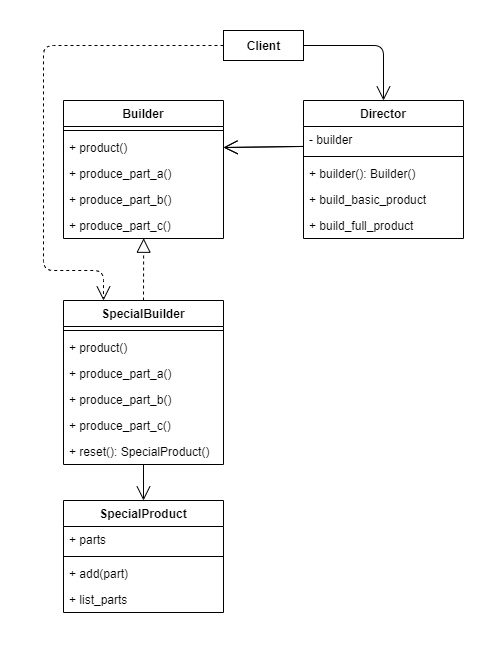

The diagram above was exported from draw.io. Its source (the exported page's mxGraphModel, read from the mxfile embedded in the PNG):
<mxGraphModel dx="922" dy="814" grid="1" gridSize="10" guides="1" tooltips="1" connect="1" arrows="1" fold="1" page="1" pageScale="1" pageWidth="827" pageHeight="1169" math="0" shadow="0">
  <root>
    <mxCell id="dxyIyaWmIYE9aT3Z7omO-0" />
    <mxCell id="dxyIyaWmIYE9aT3Z7omO-1" parent="dxyIyaWmIYE9aT3Z7omO-0" />
    <mxCell id="aPrl_Za5_vIqRVUp8qrX-38" value="Builder" style="swimlane;fontStyle=1;align=center;verticalAlign=top;childLayout=stackLayout;horizontal=1;startSize=26;horizontalStack=0;resizeParent=1;resizeParentMax=0;resizeLast=0;collapsible=1;marginBottom=0;" vertex="1" parent="dxyIyaWmIYE9aT3Z7omO-1">
      <mxGeometry x="80" y="200" width="160" height="138" as="geometry" />
    </mxCell>
    <mxCell id="aPrl_Za5_vIqRVUp8qrX-40" value="" style="line;strokeWidth=1;fillColor=none;align=left;verticalAlign=middle;spacingTop=-1;spacingLeft=3;spacingRight=3;rotatable=0;labelPosition=right;points=[];portConstraint=eastwest;" vertex="1" parent="aPrl_Za5_vIqRVUp8qrX-38">
      <mxGeometry y="26" width="160" height="8" as="geometry" />
    </mxCell>
    <mxCell id="aPrl_Za5_vIqRVUp8qrX-41" value="+ product()" style="text;strokeColor=none;fillColor=none;align=left;verticalAlign=top;spacingLeft=4;spacingRight=4;overflow=hidden;rotatable=0;points=[[0,0.5],[1,0.5]];portConstraint=eastwest;" vertex="1" parent="aPrl_Za5_vIqRVUp8qrX-38">
      <mxGeometry y="34" width="160" height="26" as="geometry" />
    </mxCell>
    <mxCell id="aPrl_Za5_vIqRVUp8qrX-42" value="+ produce_part_a()" style="text;strokeColor=none;fillColor=none;align=left;verticalAlign=top;spacingLeft=4;spacingRight=4;overflow=hidden;rotatable=0;points=[[0,0.5],[1,0.5]];portConstraint=eastwest;" vertex="1" parent="aPrl_Za5_vIqRVUp8qrX-38">
      <mxGeometry y="60" width="160" height="26" as="geometry" />
    </mxCell>
    <mxCell id="aPrl_Za5_vIqRVUp8qrX-43" value="+ produce_part_b()" style="text;strokeColor=none;fillColor=none;align=left;verticalAlign=top;spacingLeft=4;spacingRight=4;overflow=hidden;rotatable=0;points=[[0,0.5],[1,0.5]];portConstraint=eastwest;" vertex="1" parent="aPrl_Za5_vIqRVUp8qrX-38">
      <mxGeometry y="86" width="160" height="26" as="geometry" />
    </mxCell>
    <mxCell id="aPrl_Za5_vIqRVUp8qrX-44" value="+ produce_part_c()" style="text;strokeColor=none;fillColor=none;align=left;verticalAlign=top;spacingLeft=4;spacingRight=4;overflow=hidden;rotatable=0;points=[[0,0.5],[1,0.5]];portConstraint=eastwest;" vertex="1" parent="aPrl_Za5_vIqRVUp8qrX-38">
      <mxGeometry y="112" width="160" height="26" as="geometry" />
    </mxCell>
    <mxCell id="aPrl_Za5_vIqRVUp8qrX-45" value="SpecialBuilder" style="swimlane;fontStyle=1;align=center;verticalAlign=top;childLayout=stackLayout;horizontal=1;startSize=26;horizontalStack=0;resizeParent=1;resizeParentMax=0;resizeLast=0;collapsible=1;marginBottom=0;" vertex="1" parent="dxyIyaWmIYE9aT3Z7omO-1">
      <mxGeometry x="80" y="400" width="160" height="164" as="geometry" />
    </mxCell>
    <mxCell id="aPrl_Za5_vIqRVUp8qrX-46" value="" style="line;strokeWidth=1;fillColor=none;align=left;verticalAlign=middle;spacingTop=-1;spacingLeft=3;spacingRight=3;rotatable=0;labelPosition=right;points=[];portConstraint=eastwest;" vertex="1" parent="aPrl_Za5_vIqRVUp8qrX-45">
      <mxGeometry y="26" width="160" height="8" as="geometry" />
    </mxCell>
    <mxCell id="aPrl_Za5_vIqRVUp8qrX-47" value="+ product()" style="text;strokeColor=none;fillColor=none;align=left;verticalAlign=top;spacingLeft=4;spacingRight=4;overflow=hidden;rotatable=0;points=[[0,0.5],[1,0.5]];portConstraint=eastwest;" vertex="1" parent="aPrl_Za5_vIqRVUp8qrX-45">
      <mxGeometry y="34" width="160" height="26" as="geometry" />
    </mxCell>
    <mxCell id="aPrl_Za5_vIqRVUp8qrX-48" value="+ produce_part_a()" style="text;strokeColor=none;fillColor=none;align=left;verticalAlign=top;spacingLeft=4;spacingRight=4;overflow=hidden;rotatable=0;points=[[0,0.5],[1,0.5]];portConstraint=eastwest;" vertex="1" parent="aPrl_Za5_vIqRVUp8qrX-45">
      <mxGeometry y="60" width="160" height="26" as="geometry" />
    </mxCell>
    <mxCell id="aPrl_Za5_vIqRVUp8qrX-49" value="+ produce_part_b()" style="text;strokeColor=none;fillColor=none;align=left;verticalAlign=top;spacingLeft=4;spacingRight=4;overflow=hidden;rotatable=0;points=[[0,0.5],[1,0.5]];portConstraint=eastwest;" vertex="1" parent="aPrl_Za5_vIqRVUp8qrX-45">
      <mxGeometry y="86" width="160" height="26" as="geometry" />
    </mxCell>
    <mxCell id="aPrl_Za5_vIqRVUp8qrX-50" value="+ produce_part_c()" style="text;strokeColor=none;fillColor=none;align=left;verticalAlign=top;spacingLeft=4;spacingRight=4;overflow=hidden;rotatable=0;points=[[0,0.5],[1,0.5]];portConstraint=eastwest;" vertex="1" parent="aPrl_Za5_vIqRVUp8qrX-45">
      <mxGeometry y="112" width="160" height="26" as="geometry" />
    </mxCell>
    <mxCell id="aPrl_Za5_vIqRVUp8qrX-51" value="+ reset(): SpecialProduct()" style="text;strokeColor=none;fillColor=none;align=left;verticalAlign=top;spacingLeft=4;spacingRight=4;overflow=hidden;rotatable=0;points=[[0,0.5],[1,0.5]];portConstraint=eastwest;" vertex="1" parent="aPrl_Za5_vIqRVUp8qrX-45">
      <mxGeometry y="138" width="160" height="26" as="geometry" />
    </mxCell>
    <mxCell id="aPrl_Za5_vIqRVUp8qrX-52" value="" style="endArrow=block;dashed=1;endFill=0;endSize=12;html=1;exitX=0.5;exitY=0;exitDx=0;exitDy=0;entryX=0.501;entryY=0.99;entryDx=0;entryDy=0;entryPerimeter=0;" edge="1" parent="dxyIyaWmIYE9aT3Z7omO-1" source="aPrl_Za5_vIqRVUp8qrX-45" target="aPrl_Za5_vIqRVUp8qrX-44">
      <mxGeometry width="160" relative="1" as="geometry">
        <mxPoint x="370" y="340" as="sourcePoint" />
        <mxPoint x="160" y="340" as="targetPoint" />
      </mxGeometry>
    </mxCell>
    <mxCell id="aPrl_Za5_vIqRVUp8qrX-53" value="SpecialProduct" style="swimlane;fontStyle=1;align=center;verticalAlign=top;childLayout=stackLayout;horizontal=1;startSize=26;horizontalStack=0;resizeParent=1;resizeParentMax=0;resizeLast=0;collapsible=1;marginBottom=0;" vertex="1" parent="dxyIyaWmIYE9aT3Z7omO-1">
      <mxGeometry x="80" y="600" width="160" height="112" as="geometry" />
    </mxCell>
    <mxCell id="aPrl_Za5_vIqRVUp8qrX-54" value="+ parts" style="text;strokeColor=none;fillColor=none;align=left;verticalAlign=top;spacingLeft=4;spacingRight=4;overflow=hidden;rotatable=0;points=[[0,0.5],[1,0.5]];portConstraint=eastwest;" vertex="1" parent="aPrl_Za5_vIqRVUp8qrX-53">
      <mxGeometry y="26" width="160" height="26" as="geometry" />
    </mxCell>
    <mxCell id="aPrl_Za5_vIqRVUp8qrX-55" value="" style="line;strokeWidth=1;fillColor=none;align=left;verticalAlign=middle;spacingTop=-1;spacingLeft=3;spacingRight=3;rotatable=0;labelPosition=right;points=[];portConstraint=eastwest;" vertex="1" parent="aPrl_Za5_vIqRVUp8qrX-53">
      <mxGeometry y="52" width="160" height="8" as="geometry" />
    </mxCell>
    <mxCell id="aPrl_Za5_vIqRVUp8qrX-56" value="+ add(part)" style="text;strokeColor=none;fillColor=none;align=left;verticalAlign=top;spacingLeft=4;spacingRight=4;overflow=hidden;rotatable=0;points=[[0,0.5],[1,0.5]];portConstraint=eastwest;" vertex="1" parent="aPrl_Za5_vIqRVUp8qrX-53">
      <mxGeometry y="60" width="160" height="26" as="geometry" />
    </mxCell>
    <mxCell id="aPrl_Za5_vIqRVUp8qrX-57" value="+ list_parts" style="text;strokeColor=none;fillColor=none;align=left;verticalAlign=top;spacingLeft=4;spacingRight=4;overflow=hidden;rotatable=0;points=[[0,0.5],[1,0.5]];portConstraint=eastwest;" vertex="1" parent="aPrl_Za5_vIqRVUp8qrX-53">
      <mxGeometry y="86" width="160" height="26" as="geometry" />
    </mxCell>
    <mxCell id="aPrl_Za5_vIqRVUp8qrX-58" value="" style="endArrow=open;endFill=1;endSize=12;html=1;exitX=0.5;exitY=1;exitDx=0;exitDy=0;entryX=0.5;entryY=0;entryDx=0;entryDy=0;" edge="1" parent="dxyIyaWmIYE9aT3Z7omO-1" source="aPrl_Za5_vIqRVUp8qrX-45" target="aPrl_Za5_vIqRVUp8qrX-53">
      <mxGeometry width="160" relative="1" as="geometry">
        <mxPoint x="240" y="650" as="sourcePoint" />
        <mxPoint x="400" y="650" as="targetPoint" />
      </mxGeometry>
    </mxCell>
    <mxCell id="aPrl_Za5_vIqRVUp8qrX-59" value="Director" style="swimlane;fontStyle=1;align=center;verticalAlign=top;childLayout=stackLayout;horizontal=1;startSize=26;horizontalStack=0;resizeParent=1;resizeParentMax=0;resizeLast=0;collapsible=1;marginBottom=0;" vertex="1" parent="dxyIyaWmIYE9aT3Z7omO-1">
      <mxGeometry x="320" y="200" width="160" height="138" as="geometry" />
    </mxCell>
    <mxCell id="aPrl_Za5_vIqRVUp8qrX-60" value="- builder" style="text;strokeColor=none;fillColor=none;align=left;verticalAlign=top;spacingLeft=4;spacingRight=4;overflow=hidden;rotatable=0;points=[[0,0.5],[1,0.5]];portConstraint=eastwest;" vertex="1" parent="aPrl_Za5_vIqRVUp8qrX-59">
      <mxGeometry y="26" width="160" height="26" as="geometry" />
    </mxCell>
    <mxCell id="aPrl_Za5_vIqRVUp8qrX-61" value="" style="line;strokeWidth=1;fillColor=none;align=left;verticalAlign=middle;spacingTop=-1;spacingLeft=3;spacingRight=3;rotatable=0;labelPosition=right;points=[];portConstraint=eastwest;" vertex="1" parent="aPrl_Za5_vIqRVUp8qrX-59">
      <mxGeometry y="52" width="160" height="8" as="geometry" />
    </mxCell>
    <mxCell id="aPrl_Za5_vIqRVUp8qrX-62" value="+ builder(): Builder()" style="text;strokeColor=none;fillColor=none;align=left;verticalAlign=top;spacingLeft=4;spacingRight=4;overflow=hidden;rotatable=0;points=[[0,0.5],[1,0.5]];portConstraint=eastwest;" vertex="1" parent="aPrl_Za5_vIqRVUp8qrX-59">
      <mxGeometry y="60" width="160" height="26" as="geometry" />
    </mxCell>
    <mxCell id="aPrl_Za5_vIqRVUp8qrX-63" value="+ build_basic_product" style="text;strokeColor=none;fillColor=none;align=left;verticalAlign=top;spacingLeft=4;spacingRight=4;overflow=hidden;rotatable=0;points=[[0,0.5],[1,0.5]];portConstraint=eastwest;" vertex="1" parent="aPrl_Za5_vIqRVUp8qrX-59">
      <mxGeometry y="86" width="160" height="26" as="geometry" />
    </mxCell>
    <mxCell id="aPrl_Za5_vIqRVUp8qrX-64" value="+ build_full_product" style="text;strokeColor=none;fillColor=none;align=left;verticalAlign=top;spacingLeft=4;spacingRight=4;overflow=hidden;rotatable=0;points=[[0,0.5],[1,0.5]];portConstraint=eastwest;" vertex="1" parent="aPrl_Za5_vIqRVUp8qrX-59">
      <mxGeometry y="112" width="160" height="26" as="geometry" />
    </mxCell>
    <mxCell id="aPrl_Za5_vIqRVUp8qrX-66" value="" style="endArrow=open;endFill=1;endSize=12;html=1;exitX=0;exitY=0.5;exitDx=0;exitDy=0;entryX=1;entryY=0.5;entryDx=0;entryDy=0;" edge="1" parent="dxyIyaWmIYE9aT3Z7omO-1" source="aPrl_Za5_vIqRVUp8qrX-60" target="aPrl_Za5_vIqRVUp8qrX-41">
      <mxGeometry width="160" relative="1" as="geometry">
        <mxPoint x="320" y="480" as="sourcePoint" />
        <mxPoint x="480" y="480" as="targetPoint" />
      </mxGeometry>
    </mxCell>
    <mxCell id="aPrl_Za5_vIqRVUp8qrX-67" value="" style="endArrow=open;endFill=1;endSize=12;html=1;exitX=-0.006;exitY=0.769;exitDx=0;exitDy=0;entryX=1;entryY=0.5;entryDx=0;entryDy=0;exitPerimeter=0;" edge="1" parent="dxyIyaWmIYE9aT3Z7omO-1" source="aPrl_Za5_vIqRVUp8qrX-60" target="aPrl_Za5_vIqRVUp8qrX-41">
      <mxGeometry width="160" relative="1" as="geometry">
        <mxPoint x="320" y="480" as="sourcePoint" />
        <mxPoint x="480" y="480" as="targetPoint" />
      </mxGeometry>
    </mxCell>
    <mxCell id="aPrl_Za5_vIqRVUp8qrX-68" value="&lt;b&gt;Client&lt;/b&gt;" style="html=1;" vertex="1" parent="dxyIyaWmIYE9aT3Z7omO-1">
      <mxGeometry x="240" y="130" width="80" height="30" as="geometry" />
    </mxCell>
    <mxCell id="aPrl_Za5_vIqRVUp8qrX-69" value="" style="endArrow=open;endFill=1;endSize=12;html=1;exitX=1;exitY=0.5;exitDx=0;exitDy=0;entryX=0.5;entryY=0;entryDx=0;entryDy=0;" edge="1" parent="dxyIyaWmIYE9aT3Z7omO-1" source="aPrl_Za5_vIqRVUp8qrX-68" target="aPrl_Za5_vIqRVUp8qrX-59">
      <mxGeometry width="160" relative="1" as="geometry">
        <mxPoint x="360" y="380" as="sourcePoint" />
        <mxPoint x="520" y="380" as="targetPoint" />
        <Array as="points">
          <mxPoint x="400" y="145" />
        </Array>
      </mxGeometry>
    </mxCell>
    <mxCell id="aPrl_Za5_vIqRVUp8qrX-71" value="" style="endArrow=open;endSize=12;dashed=1;html=1;exitX=0;exitY=0.5;exitDx=0;exitDy=0;entryX=0.25;entryY=0;entryDx=0;entryDy=0;" edge="1" parent="dxyIyaWmIYE9aT3Z7omO-1" source="aPrl_Za5_vIqRVUp8qrX-68" target="aPrl_Za5_vIqRVUp8qrX-45">
      <mxGeometry width="160" relative="1" as="geometry">
        <mxPoint x="350" y="460" as="sourcePoint" />
        <mxPoint x="510" y="460" as="targetPoint" />
        <Array as="points">
          <mxPoint x="60" y="145" />
          <mxPoint x="60" y="370" />
          <mxPoint x="120" y="370" />
        </Array>
      </mxGeometry>
    </mxCell>
  </root>
</mxGraphModel>